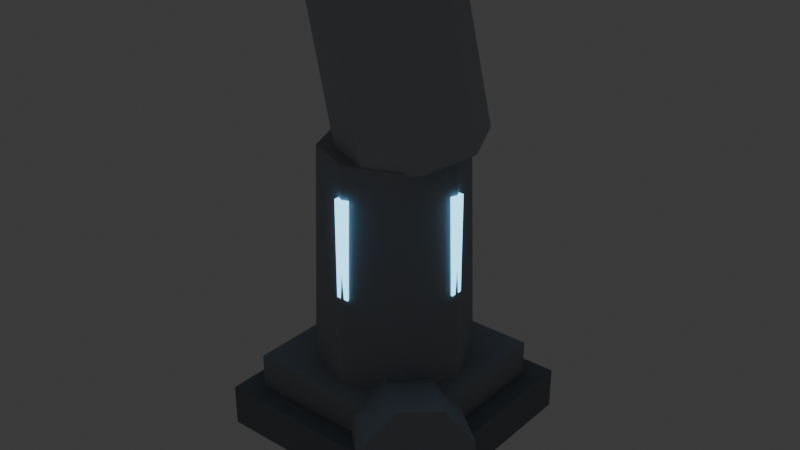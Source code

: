 # Source: prop_pillar.blend  (saved by Blender 5.2.45; exported with 4.5.12 LTS)
import bpy
from mathutils import Matrix  # noqa: F401  (used for matrix-valued properties, if any)

bpy.ops.wm.read_factory_settings(use_empty=True)
scene = bpy.context.scene
scene.name = 'Pillar'

# ---- collections
col_collection = bpy.data.collections.new('Collection'); scene.collection.children.link(col_collection)

# ---- materials (node trees are filled in below, after node groups)
mat_prop_stonedark = bpy.data.materials.new('Prop_StoneDark')
mat_prop_stonedark.diffuse_color = (0.22, 0.24, 0.27, 1.0)
mat_prop_stone = bpy.data.materials.new('Prop_Stone')
mat_prop_stone.diffuse_color = (0.34, 0.36, 0.4, 1.0)
mat_prop_stonelight = bpy.data.materials.new('Prop_StoneLight')
mat_prop_stonelight.diffuse_color = (0.45, 0.47, 0.51, 1.0)
mat_prop_crystal = bpy.data.materials.new('Prop_Crystal')
mat_prop_crystal.diffuse_color = (0.3, 0.78, 1.0, 1.0)

# ---- material node trees
mat_prop_stonedark.use_nodes = True; mat_prop_stonedark.node_tree.nodes.clear()
_N = mat_prop_stonedark.node_tree.nodes; _L = mat_prop_stonedark.node_tree.links
n0 = _N.new('ShaderNodeBsdfPrincipled'); n0.name = 'Принципиальный BSDF'; n0.location = (-200, 100)
n0.inputs[0].default_value = (0.22, 0.24, 0.27, 1.0)
n0.inputs[2].default_value = 0.92
n0.inputs[10].default_value = 0.005
n1 = _N.new('ShaderNodeOutputMaterial'); n1.name = 'Вывод материала'; n1.location = (200, 100)
_L.new(n0.outputs[0], n1.inputs[0])
n1.is_active_output = True
mat_prop_stone.use_nodes = True; mat_prop_stone.node_tree.nodes.clear()
_N = mat_prop_stone.node_tree.nodes; _L = mat_prop_stone.node_tree.links
n0 = _N.new('ShaderNodeBsdfPrincipled'); n0.name = 'Принципиальный BSDF'; n0.location = (-200, 100)
n0.inputs[0].default_value = (0.34, 0.36, 0.4, 1.0)
n0.inputs[2].default_value = 0.88
n0.inputs[10].default_value = 0.005
n1 = _N.new('ShaderNodeOutputMaterial'); n1.name = 'Вывод материала'; n1.location = (200, 100)
_L.new(n0.outputs[0], n1.inputs[0])
n1.is_active_output = True
mat_prop_stonelight.use_nodes = True; mat_prop_stonelight.node_tree.nodes.clear()
_N = mat_prop_stonelight.node_tree.nodes; _L = mat_prop_stonelight.node_tree.links
n0 = _N.new('ShaderNodeBsdfPrincipled'); n0.name = 'Принципиальный BSDF'; n0.location = (-200, 100)
n0.inputs[0].default_value = (0.45, 0.47, 0.51, 1.0)
n0.inputs[2].default_value = 0.85
n0.inputs[10].default_value = 0.005
n1 = _N.new('ShaderNodeOutputMaterial'); n1.name = 'Вывод материала'; n1.location = (200, 100)
_L.new(n0.outputs[0], n1.inputs[0])
n1.is_active_output = True
mat_prop_crystal.use_nodes = True; mat_prop_crystal.node_tree.nodes.clear()
_N = mat_prop_crystal.node_tree.nodes; _L = mat_prop_crystal.node_tree.links
n0 = _N.new('ShaderNodeBsdfPrincipled'); n0.name = 'Принципиальный BSDF'; n0.location = (-200, 100)
n0.inputs[0].default_value = (0.3, 0.78, 1.0, 1.0)
n0.inputs[2].default_value = 0.15
n0.inputs[10].default_value = 0.005
n0.inputs[27].default_value = (0.22, 0.68, 1.0, 1.0)
n0.inputs[28].default_value = 2.8
n1 = _N.new('ShaderNodeOutputMaterial'); n1.name = 'Вывод материала'; n1.location = (200, 100)
_L.new(n0.outputs[0], n1.inputs[0])
n1.is_active_output = True

# ---- world
world_world = bpy.data.worlds.new('World'); scene.world = world_world
world_world.use_nodes = True; world_world.node_tree.nodes.clear()
_N = world_world.node_tree.nodes; _L = world_world.node_tree.links
n0 = _N.new('ShaderNodeOutputWorld'); n0.name = 'World Output'; n0.location = (200, 100)
n1 = _N.new('ShaderNodeBackground'); n1.name = 'Background'; n1.location = (-200, 100)
n1.inputs[0].default_value = (0.05088, 0.05088, 0.05088, 1.0)
_L.new(n1.outputs[0], n0.inputs[0])
n0.is_active_output = True
world_world.color = (0.05088, 0.05088, 0.05088)
world_world.sun_shadow_jitter_overblur = 0.0

# ---- meshes
me_pillarmesh = bpy.data.meshes.new('PillarMesh')
me_pillarmesh.from_pydata([(-0.32, -0.32, 0.0), (-0.32, -0.32, 0.12), (-0.32, 0.32, 0.0), (-0.32, 0.32, 0.12), (0.32, -0.32, 0.0), (0.32, -0.32, 0.12), (0.32, 0.32, 0.0), (0.32, 0.32, 0.12), (-0.26, -0.26, 0.12), (-0.26, -0.26, 0.22), (-0.26, 0.26, 0.12), (-0.26, 0.26, 0.22), (0.26, -0.26, 0.12), (0.26, -0.26, 0.22), (0.26, 0.26, 0.12), (0.26, 0.26, 0.22), (0.0, 0.22, 0.22), (0.0, 0.2, 0.85), (0.1556, 0.1556, 0.22), (0.1414, 0.1414, 0.85), (0.22, 0.0, 0.22), (0.2, 0.0, 0.85), (0.1556, -0.1556, 0.22), (0.1414, -0.1414, 0.85), (0.0, -0.22, 0.22), (0.0, -0.2, 0.85), (-0.1556, -0.1556, 0.22), (-0.1414, -0.1414, 0.85), (-0.22, 0.0, 0.22), (-0.2, 0.0, 0.85), (-0.1556, 0.1556, 0.22), (-0.1414, 0.1414, 0.85), (0.04142, 0.2208, 0.8812), (-0.007089, 0.1454, 1.343), (0.1829, 0.1628, 0.8879), (0.1273, 0.09034, 1.349), (0.2432, 0.02271, 0.8745), (0.1846, -0.04271, 1.336), (0.187, -0.1173, 0.8488), (0.1312, -0.1757, 1.312), (0.04723, -0.1753, 0.8259), (-0.001561, -0.2309, 1.29), (-0.09426, -0.1173, 0.8192), (-0.136, -0.1757, 1.284), (-0.1546, 0.02271, 0.8327), (-0.1933, -0.04271, 1.297), (-0.09838, 0.1628, 0.8584), (-0.1399, 0.09034, 1.321), (-0.0175, -0.2095, 0.48), (-0.0175, -0.2095, 0.76), (-0.0175, -0.1945, 0.48), (-0.0175, -0.1945, 0.76), (0.0175, -0.2095, 0.48), (0.0175, -0.2095, 0.76), (0.0175, -0.1945, 0.48), (0.0175, -0.1945, 0.76), (0.2095, -0.0175, 0.48), (0.2095, -0.0175, 0.76), (0.1945, -0.0175, 0.48), (0.1945, -0.0175, 0.76), (0.2095, 0.0175, 0.48), (0.2095, 0.0175, 0.76), (0.1945, 0.0175, 0.48), (0.1945, 0.0175, 0.76), (0.0175, 0.2095, 0.48), (0.0175, 0.2095, 0.76), (0.0175, 0.1945, 0.48), (0.0175, 0.1945, 0.76), (-0.0175, 0.2095, 0.48), (-0.0175, 0.2095, 0.76), (-0.0175, 0.1945, 0.48), (-0.0175, 0.1945, 0.76), (-0.2095, 0.0175, 0.48), (-0.2095, 0.0175, 0.76), (-0.1945, 0.0175, 0.48), (-0.1945, 0.0175, 0.76), (-0.2095, -0.0175, 0.48), (-0.2095, -0.0175, 0.76), (-0.1945, -0.0175, 0.48), (-0.1945, -0.0175, 0.76), (0.1579, -0.05054, 0.2387), (0.356, -0.236, 0.3085), (0.2313, -0.007834, 0.1505), (0.4248, -0.1959, 0.2258), (0.2515, -0.03655, 0.03317), (0.4437, -0.2229, 0.1158), (0.2066, -0.1199, -0.04454), (0.4016, -0.301, 0.04296), (0.1229, -0.209, -0.03712), (0.3232, -0.3845, 0.04992), (0.0495, -0.2517, 0.05109), (0.2544, -0.4245, 0.1326), (0.02932, -0.223, 0.1684), (0.2355, -0.3976, 0.2426), (0.07422, -0.1397, 0.2461), (0.2775, -0.3195, 0.3155)], [], [(0, 1, 3, 2), (2, 3, 7, 6), (6, 7, 5, 4), (4, 5, 1, 0), (2, 6, 4, 0), (7, 3, 1, 5), (8, 9, 11, 10), (10, 11, 15, 14), (14, 15, 13, 12), (12, 13, 9, 8), (10, 14, 12, 8), (15, 11, 9, 13), (16, 17, 19, 18), (18, 19, 21, 20), (20, 21, 23, 22), (22, 23, 25, 24), (24, 25, 27, 26), (26, 27, 29, 28), (19, 17, 31, 29, 27, 25, 23, 21), (28, 29, 31, 30), (30, 31, 17, 16), (16, 18, 20, 22, 24, 26, 28, 30), (32, 33, 35, 34), (34, 35, 37, 36), (36, 37, 39, 38), (38, 39, 41, 40), (40, 41, 43, 42), (42, 43, 45, 44), (35, 33, 47, 45, 43, 41, 39, 37), (44, 45, 47, 46), (46, 47, 33, 32), (32, 34, 36, 38, 40, 42, 44, 46), (48, 49, 51, 50), (50, 51, 55, 54), (54, 55, 53, 52), (52, 53, 49, 48), (50, 54, 52, 48), (55, 51, 49, 53), (56, 57, 59, 58), (58, 59, 63, 62), (62, 63, 61, 60), (60, 61, 57, 56), (58, 62, 60, 56), (63, 59, 57, 61), (64, 65, 67, 66), (66, 67, 71, 70), (70, 71, 69, 68), (68, 69, 65, 64), (66, 70, 68, 64), (71, 67, 65, 69), (72, 73, 75, 74), (74, 75, 79, 78), (78, 79, 77, 76), (76, 77, 73, 72), (74, 78, 76, 72), (79, 75, 73, 77), (80, 81, 83, 82), (82, 83, 85, 84), (84, 85, 87, 86), (86, 87, 89, 88), (88, 89, 91, 90), (90, 91, 93, 92), (83, 81, 95, 93, 91, 89, 87, 85), (92, 93, 95, 94), (94, 95, 81, 80), (80, 82, 84, 86, 88, 90, 92, 94)])
me_pillarmesh.polygons.foreach_set('material_index', [0, 0, 0, 0, 0, 0, 1, 1, 1, 1, 1, 1, 1, 1, 1, 1, 1, 1, 1, 1, 1, 1, 2, 2, 2, 2, 2, 2, 2, 2, 2, 2, 3, 3, 3, 3, 3, 3, 3, 3, 3, 3, 3, 3, 3, 3, 3, 3, 3, 3, 3, 3, 3, 3, 3, 3, 1, 1, 1, 1, 1, 1, 1, 1, 1, 1])
me_pillarmesh.materials.append(mat_prop_stonedark)
me_pillarmesh.materials.append(mat_prop_stone)
me_pillarmesh.materials.append(mat_prop_stonelight)
me_pillarmesh.materials.append(mat_prop_crystal)
me_pillarmesh.update()

# ---- objects
ob_pillar = bpy.data.objects.new('Pillar', me_pillarmesh)

# ---- transforms, parenting, visibility, modifiers, constraints
ob_pillar.location = (0.0, 0.0, 0.0)

# ---- collection membership
scene.collection.objects.link(ob_pillar)

# ---- scene / render settings (as saved in the file)
scene.frame_start = 1; scene.frame_end = 250; scene.frame_set(1)
scene.render.engine = 'BLENDER_EEVEE_NEXT'
scene.render.bake_bias = 0.0
scene.render.bake_samples = 0
scene.render.compositor_device = 'GPU'
scene.eevee.use_volume_custom_range = False
scene.eevee.fast_gi_thickness_near = 0.1
scene.eevee.fast_gi_thickness_far = 0.0
scene.eevee.ray_tracing_options.screen_trace_thickness = 0.1
bpy.context.view_layer.update()

# ---- added for rendering (the .blend has no active camera): camera
cam_auto = bpy.data.cameras.new('AutoCamera')
cam_auto.lens = 50.0
cam_auto.sensor_width = 36.0
cam_auto.clip_end = 1000.0
ob_auto_camera = bpy.data.objects.new('AutoCamera', cam_auto)
scene.collection.objects.link(ob_auto_camera)
ob_auto_camera.location = (1.68558, -2.00073, 1.95124)
ob_auto_camera.rotation_euler = (1.09748, -7.21219e-08, 0.694738)
scene.camera = ob_auto_camera
bpy.context.view_layer.update()
